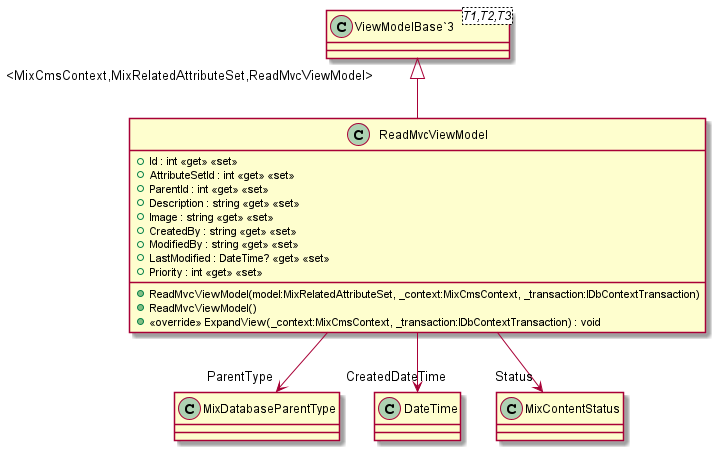

The diagram above was rendered by PlantUML. Its source (embedded in the PNG):
@startuml
class ReadMvcViewModel {
    + ReadMvcViewModel(model:MixRelatedAttributeSet, _context:MixCmsContext, _transaction:IDbContextTransaction)
    + ReadMvcViewModel()
    + Id : int <<get>> <<set>>
    + AttributeSetId : int <<get>> <<set>>
    + ParentId : int <<get>> <<set>>
    + Description : string <<get>> <<set>>
    + Image : string <<get>> <<set>>
    + CreatedBy : string <<get>> <<set>>
    + ModifiedBy : string <<get>> <<set>>
    + LastModified : DateTime? <<get>> <<set>>
    + Priority : int <<get>> <<set>>
    + <<override>> ExpandView(_context:MixCmsContext, _transaction:IDbContextTransaction) : void
}
class "ViewModelBase`3"<T1,T2,T3> {
}
"ViewModelBase`3" "<MixCmsContext,MixRelatedAttributeSet,ReadMvcViewModel>" <|-- ReadMvcViewModel
ReadMvcViewModel --> "ParentType" MixDatabaseParentType
ReadMvcViewModel --> "CreatedDateTime" DateTime
ReadMvcViewModel --> "Status" MixContentStatus
@enduml